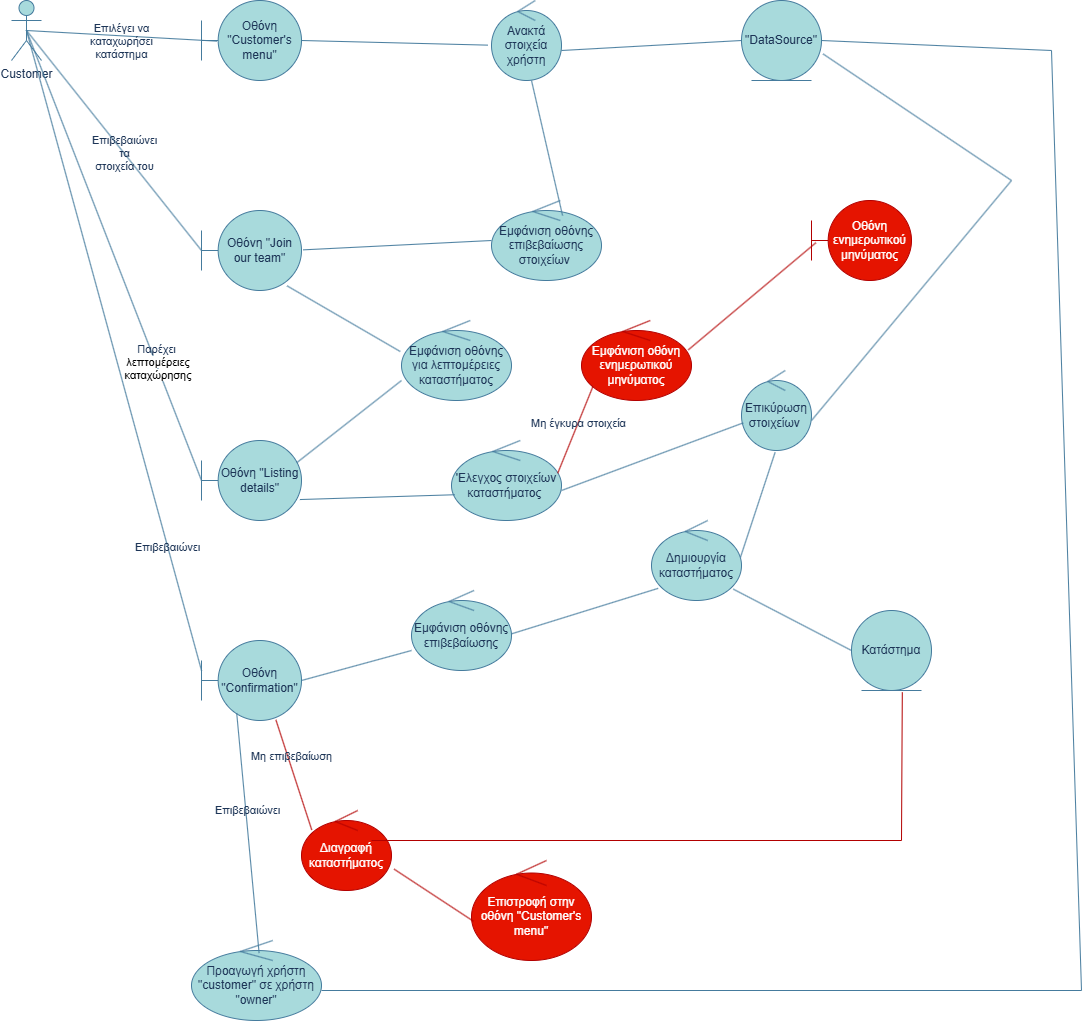

The diagram above was exported from draw.io. Its source (the exported page's mxGraphModel, read from the mxfile embedded in the PNG):
<mxGraphModel dx="1042" dy="570" grid="1" gridSize="10" guides="1" tooltips="1" connect="1" arrows="1" fold="1" page="1" pageScale="1" pageWidth="827" pageHeight="1169" math="0" shadow="0">
  <root>
    <mxCell id="0" />
    <mxCell id="1" parent="0" />
    <mxCell id="YIgPKLVlJa9IZ0NY6hFK-1" value="Customer&lt;div&gt;&lt;br&gt;&lt;/div&gt;" style="shape=umlActor;verticalLabelPosition=bottom;verticalAlign=top;html=1;labelBackgroundColor=none;fillColor=#A8DADC;strokeColor=#457B9D;fontColor=#1D3557;" parent="1" vertex="1">
      <mxGeometry x="60" y="50" width="30" height="60" as="geometry" />
    </mxCell>
    <mxCell id="YIgPKLVlJa9IZ0NY6hFK-2" value="Οθόνη &quot;Customer's menu&quot;" style="shape=umlBoundary;whiteSpace=wrap;html=1;labelBackgroundColor=none;fillColor=#A8DADC;strokeColor=#457B9D;fontColor=#1D3557;" parent="1" vertex="1">
      <mxGeometry x="250" y="50" width="100" height="80" as="geometry" />
    </mxCell>
    <mxCell id="YIgPKLVlJa9IZ0NY6hFK-3" value="Οθόνη &quot;Join our team&quot;" style="shape=umlBoundary;whiteSpace=wrap;html=1;labelBackgroundColor=none;fillColor=#A8DADC;strokeColor=#457B9D;fontColor=#1D3557;" parent="1" vertex="1">
      <mxGeometry x="250" y="260" width="100" height="80" as="geometry" />
    </mxCell>
    <mxCell id="YIgPKLVlJa9IZ0NY6hFK-4" value="Οθόνη &quot;Listing details&quot;" style="shape=umlBoundary;whiteSpace=wrap;html=1;labelBackgroundColor=none;fillColor=#A8DADC;strokeColor=#457B9D;fontColor=#1D3557;" parent="1" vertex="1">
      <mxGeometry x="250" y="490" width="100" height="80" as="geometry" />
    </mxCell>
    <mxCell id="YIgPKLVlJa9IZ0NY6hFK-5" value="Οθόνη &quot;Confirmation&quot;" style="shape=umlBoundary;whiteSpace=wrap;html=1;labelBackgroundColor=none;fillColor=#A8DADC;strokeColor=#457B9D;fontColor=#1D3557;" parent="1" vertex="1">
      <mxGeometry x="250" y="690" width="100" height="80" as="geometry" />
    </mxCell>
    <mxCell id="YIgPKLVlJa9IZ0NY6hFK-6" value="" style="endArrow=none;html=1;rounded=0;entryX=0.152;entryY=0.508;entryDx=0;entryDy=0;entryPerimeter=0;exitX=0.5;exitY=0.5;exitDx=0;exitDy=0;exitPerimeter=0;labelBackgroundColor=none;strokeColor=#457B9D;fontColor=default;" parent="1" source="YIgPKLVlJa9IZ0NY6hFK-1" target="YIgPKLVlJa9IZ0NY6hFK-2" edge="1">
      <mxGeometry width="50" height="50" relative="1" as="geometry">
        <mxPoint x="190" y="130" as="sourcePoint" />
        <mxPoint x="240" y="80" as="targetPoint" />
      </mxGeometry>
    </mxCell>
    <mxCell id="YIgPKLVlJa9IZ0NY6hFK-55" value="Επιλέγει να&lt;div&gt;καταχωρήσει&lt;div&gt;κατάστημα&lt;/div&gt;&lt;/div&gt;" style="edgeLabel;html=1;align=center;verticalAlign=middle;resizable=0;points=[];labelBackgroundColor=none;fontColor=#1D3557;" parent="YIgPKLVlJa9IZ0NY6hFK-6" vertex="1" connectable="0">
      <mxGeometry x="0.0233" y="1" relative="1" as="geometry">
        <mxPoint x="-2" y="6" as="offset" />
      </mxGeometry>
    </mxCell>
    <mxCell id="YIgPKLVlJa9IZ0NY6hFK-8" value="Ανακτά στοιχεία χρήστη" style="ellipse;shape=umlControl;whiteSpace=wrap;html=1;labelBackgroundColor=none;fillColor=#A8DADC;strokeColor=#457B9D;fontColor=#1D3557;" parent="1" vertex="1">
      <mxGeometry x="540" y="50" width="70" height="80" as="geometry" />
    </mxCell>
    <mxCell id="YIgPKLVlJa9IZ0NY6hFK-9" value="&quot;DataSource&quot;" style="ellipse;shape=umlEntity;whiteSpace=wrap;html=1;labelBackgroundColor=none;fillColor=#A8DADC;strokeColor=#457B9D;fontColor=#1D3557;" parent="1" vertex="1">
      <mxGeometry x="790" y="50" width="80" height="80" as="geometry" />
    </mxCell>
    <mxCell id="YIgPKLVlJa9IZ0NY6hFK-10" value="Εμφάνιση οθόνης επιβεβαίωσης στοιχείων&amp;nbsp;" style="ellipse;shape=umlControl;whiteSpace=wrap;html=1;labelBackgroundColor=none;fillColor=#A8DADC;strokeColor=#457B9D;fontColor=#1D3557;" parent="1" vertex="1">
      <mxGeometry x="540" y="250" width="110" height="80" as="geometry" />
    </mxCell>
    <mxCell id="YIgPKLVlJa9IZ0NY6hFK-11" value="Εμφάνιση οθόνης για λεπτομέρειες καταστήματος" style="ellipse;shape=umlControl;whiteSpace=wrap;html=1;labelBackgroundColor=none;fillColor=#A8DADC;strokeColor=#457B9D;fontColor=#1D3557;" parent="1" vertex="1">
      <mxGeometry x="450" y="370" width="110" height="80" as="geometry" />
    </mxCell>
    <mxCell id="YIgPKLVlJa9IZ0NY6hFK-12" value="'Ελεγχος στοιχείων καταστήματος&amp;nbsp;" style="ellipse;shape=umlControl;whiteSpace=wrap;html=1;labelBackgroundColor=none;fillColor=#A8DADC;strokeColor=#457B9D;fontColor=#1D3557;" parent="1" vertex="1">
      <mxGeometry x="500" y="490" width="110" height="80" as="geometry" />
    </mxCell>
    <mxCell id="YIgPKLVlJa9IZ0NY6hFK-13" value="Επικύρωση στοιχείων&amp;nbsp;" style="ellipse;shape=umlControl;whiteSpace=wrap;html=1;labelBackgroundColor=none;fillColor=#A8DADC;strokeColor=#457B9D;fontColor=#1D3557;" parent="1" vertex="1">
      <mxGeometry x="790" y="420" width="70" height="80" as="geometry" />
    </mxCell>
    <mxCell id="YIgPKLVlJa9IZ0NY6hFK-14" value="Δημιουργία καταστήματος" style="ellipse;shape=umlControl;whiteSpace=wrap;html=1;labelBackgroundColor=none;fillColor=#A8DADC;strokeColor=#457B9D;fontColor=#1D3557;" parent="1" vertex="1">
      <mxGeometry x="700" y="570" width="90" height="80" as="geometry" />
    </mxCell>
    <mxCell id="YIgPKLVlJa9IZ0NY6hFK-15" value="Κατάστημα" style="ellipse;shape=umlEntity;whiteSpace=wrap;html=1;labelBackgroundColor=none;fillColor=#A8DADC;strokeColor=#457B9D;fontColor=#1D3557;" parent="1" vertex="1">
      <mxGeometry x="900" y="660" width="80" height="80" as="geometry" />
    </mxCell>
    <mxCell id="YIgPKLVlJa9IZ0NY6hFK-16" value="Εμφάνιση οθόνης επιβεβαίωσης" style="ellipse;shape=umlControl;whiteSpace=wrap;html=1;labelBackgroundColor=none;fillColor=#A8DADC;strokeColor=#457B9D;fontColor=#1D3557;" parent="1" vertex="1">
      <mxGeometry x="460" y="640" width="100" height="80" as="geometry" />
    </mxCell>
    <mxCell id="YIgPKLVlJa9IZ0NY6hFK-17" value="Προαγωγή χρήστη &quot;customer&quot; σε χρήστη &quot;owner&quot;" style="ellipse;shape=umlControl;whiteSpace=wrap;html=1;labelBackgroundColor=none;fillColor=#A8DADC;strokeColor=#457B9D;fontColor=#1D3557;" parent="1" vertex="1">
      <mxGeometry x="240" y="990" width="130" height="80" as="geometry" />
    </mxCell>
    <mxCell id="YIgPKLVlJa9IZ0NY6hFK-18" value="Διαγραφή καταστήματος" style="ellipse;shape=umlControl;whiteSpace=wrap;html=1;fillColor=#e51400;fontColor=#ffffff;strokeColor=#B20000;labelBackgroundColor=none;" parent="1" vertex="1">
      <mxGeometry x="350" y="860" width="90" height="80" as="geometry" />
    </mxCell>
    <mxCell id="YIgPKLVlJa9IZ0NY6hFK-19" value="Επιστροφή στην οθόνη &quot;Customer's menu&quot;" style="ellipse;shape=umlControl;whiteSpace=wrap;html=1;fillColor=#e51400;fontColor=#ffffff;strokeColor=#B20000;labelBackgroundColor=none;" parent="1" vertex="1">
      <mxGeometry x="520" y="910" width="120" height="100" as="geometry" />
    </mxCell>
    <mxCell id="YIgPKLVlJa9IZ0NY6hFK-20" value="Εμφάνιση οθόνη ενημερωτικού μηνύματος" style="ellipse;shape=umlControl;whiteSpace=wrap;html=1;fillColor=#e51400;fontColor=#ffffff;strokeColor=#B20000;labelBackgroundColor=none;" parent="1" vertex="1">
      <mxGeometry x="630" y="370" width="110" height="80" as="geometry" />
    </mxCell>
    <mxCell id="YIgPKLVlJa9IZ0NY6hFK-21" value="Οθόνη ενημερωτικού μηνύματος" style="shape=umlBoundary;whiteSpace=wrap;html=1;fillColor=#e51400;fontColor=#ffffff;strokeColor=#B20000;labelBackgroundColor=none;" parent="1" vertex="1">
      <mxGeometry x="860" y="250" width="100" height="80" as="geometry" />
    </mxCell>
    <mxCell id="YIgPKLVlJa9IZ0NY6hFK-22" value="" style="endArrow=none;html=1;rounded=0;entryX=-0.051;entryY=0.558;entryDx=0;entryDy=0;entryPerimeter=0;labelBackgroundColor=none;strokeColor=#457B9D;fontColor=default;" parent="1" target="YIgPKLVlJa9IZ0NY6hFK-8" edge="1">
      <mxGeometry width="50" height="50" relative="1" as="geometry">
        <mxPoint x="350" y="90" as="sourcePoint" />
        <mxPoint x="400" y="40" as="targetPoint" />
      </mxGeometry>
    </mxCell>
    <mxCell id="YIgPKLVlJa9IZ0NY6hFK-23" value="" style="endArrow=none;html=1;rounded=0;entryX=0;entryY=0.5;entryDx=0;entryDy=0;labelBackgroundColor=none;strokeColor=#457B9D;fontColor=default;" parent="1" target="YIgPKLVlJa9IZ0NY6hFK-9" edge="1">
      <mxGeometry width="50" height="50" relative="1" as="geometry">
        <mxPoint x="610" y="100" as="sourcePoint" />
        <mxPoint x="660" y="50" as="targetPoint" />
      </mxGeometry>
    </mxCell>
    <mxCell id="YIgPKLVlJa9IZ0NY6hFK-24" value="" style="endArrow=none;html=1;rounded=0;exitX=0.646;exitY=0.188;exitDx=0;exitDy=0;exitPerimeter=0;labelBackgroundColor=none;strokeColor=#457B9D;fontColor=default;" parent="1" source="YIgPKLVlJa9IZ0NY6hFK-10" edge="1">
      <mxGeometry width="50" height="50" relative="1" as="geometry">
        <mxPoint x="530" y="180" as="sourcePoint" />
        <mxPoint x="580" y="130" as="targetPoint" />
      </mxGeometry>
    </mxCell>
    <mxCell id="YIgPKLVlJa9IZ0NY6hFK-25" value="" style="endArrow=none;html=1;rounded=0;exitX=1.016;exitY=0.492;exitDx=0;exitDy=0;exitPerimeter=0;labelBackgroundColor=none;strokeColor=#457B9D;fontColor=default;" parent="1" source="YIgPKLVlJa9IZ0NY6hFK-3" edge="1">
      <mxGeometry width="50" height="50" relative="1" as="geometry">
        <mxPoint x="490" y="340" as="sourcePoint" />
        <mxPoint x="540" y="290" as="targetPoint" />
      </mxGeometry>
    </mxCell>
    <mxCell id="YIgPKLVlJa9IZ0NY6hFK-26" value="" style="endArrow=none;html=1;rounded=0;entryX=0.856;entryY=0.942;entryDx=0;entryDy=0;entryPerimeter=0;exitX=-0.011;exitY=0.388;exitDx=0;exitDy=0;exitPerimeter=0;labelBackgroundColor=none;strokeColor=#457B9D;fontColor=default;" parent="1" source="YIgPKLVlJa9IZ0NY6hFK-11" target="YIgPKLVlJa9IZ0NY6hFK-3" edge="1">
      <mxGeometry width="50" height="50" relative="1" as="geometry">
        <mxPoint x="310" y="380" as="sourcePoint" />
        <mxPoint x="360" y="330" as="targetPoint" />
      </mxGeometry>
    </mxCell>
    <mxCell id="YIgPKLVlJa9IZ0NY6hFK-27" value="" style="endArrow=none;html=1;rounded=0;exitX=0.952;exitY=0.278;exitDx=0;exitDy=0;exitPerimeter=0;labelBackgroundColor=none;strokeColor=#457B9D;fontColor=default;" parent="1" source="YIgPKLVlJa9IZ0NY6hFK-4" edge="1">
      <mxGeometry width="50" height="50" relative="1" as="geometry">
        <mxPoint x="400" y="480" as="sourcePoint" />
        <mxPoint x="450" y="430" as="targetPoint" />
      </mxGeometry>
    </mxCell>
    <mxCell id="YIgPKLVlJa9IZ0NY6hFK-28" value="" style="endArrow=none;html=1;rounded=0;exitX=0.984;exitY=0.738;exitDx=0;exitDy=0;exitPerimeter=0;entryX=0.029;entryY=0.678;entryDx=0;entryDy=0;entryPerimeter=0;labelBackgroundColor=none;strokeColor=#457B9D;fontColor=default;" parent="1" source="YIgPKLVlJa9IZ0NY6hFK-4" target="YIgPKLVlJa9IZ0NY6hFK-12" edge="1">
      <mxGeometry width="50" height="50" relative="1" as="geometry">
        <mxPoint x="370" y="560" as="sourcePoint" />
        <mxPoint x="420" y="510" as="targetPoint" />
      </mxGeometry>
    </mxCell>
    <mxCell id="YIgPKLVlJa9IZ0NY6hFK-29" value="" style="endArrow=none;html=1;rounded=0;labelBackgroundColor=none;strokeColor=#457B9D;fontColor=default;" parent="1" target="YIgPKLVlJa9IZ0NY6hFK-13" edge="1">
      <mxGeometry width="50" height="50" relative="1" as="geometry">
        <mxPoint x="610" y="540" as="sourcePoint" />
        <mxPoint x="660" y="490" as="targetPoint" />
      </mxGeometry>
    </mxCell>
    <mxCell id="YIgPKLVlJa9IZ0NY6hFK-31" value="" style="endArrow=none;html=1;rounded=0;entryX=0.48;entryY=1.023;entryDx=0;entryDy=0;entryPerimeter=0;exitX=0.989;exitY=0.458;exitDx=0;exitDy=0;exitPerimeter=0;labelBackgroundColor=none;strokeColor=#457B9D;fontColor=default;" parent="1" source="YIgPKLVlJa9IZ0NY6hFK-14" target="YIgPKLVlJa9IZ0NY6hFK-13" edge="1">
      <mxGeometry width="50" height="50" relative="1" as="geometry">
        <mxPoint x="760" y="550" as="sourcePoint" />
        <mxPoint x="810" y="500" as="targetPoint" />
      </mxGeometry>
    </mxCell>
    <mxCell id="YIgPKLVlJa9IZ0NY6hFK-32" value="" style="endArrow=none;html=1;rounded=0;exitX=0;exitY=0.5;exitDx=0;exitDy=0;entryX=0.909;entryY=0.858;entryDx=0;entryDy=0;entryPerimeter=0;labelBackgroundColor=none;strokeColor=#457B9D;fontColor=default;" parent="1" source="YIgPKLVlJa9IZ0NY6hFK-15" target="YIgPKLVlJa9IZ0NY6hFK-14" edge="1">
      <mxGeometry width="50" height="50" relative="1" as="geometry">
        <mxPoint x="720" y="680" as="sourcePoint" />
        <mxPoint x="770" y="630" as="targetPoint" />
      </mxGeometry>
    </mxCell>
    <mxCell id="YIgPKLVlJa9IZ0NY6hFK-33" value="" style="endArrow=none;html=1;rounded=0;entryX=0.074;entryY=0.848;entryDx=0;entryDy=0;entryPerimeter=0;exitX=1;exitY=0.542;exitDx=0;exitDy=0;exitPerimeter=0;labelBackgroundColor=none;strokeColor=#457B9D;fontColor=default;" parent="1" source="YIgPKLVlJa9IZ0NY6hFK-16" target="YIgPKLVlJa9IZ0NY6hFK-14" edge="1">
      <mxGeometry width="50" height="50" relative="1" as="geometry">
        <mxPoint x="650" y="680" as="sourcePoint" />
        <mxPoint x="700" y="630" as="targetPoint" />
      </mxGeometry>
    </mxCell>
    <mxCell id="YIgPKLVlJa9IZ0NY6hFK-34" value="" style="endArrow=none;html=1;rounded=0;exitX=1;exitY=0.5;exitDx=0;exitDy=0;exitPerimeter=0;labelBackgroundColor=none;strokeColor=#457B9D;fontColor=default;" parent="1" source="YIgPKLVlJa9IZ0NY6hFK-5" edge="1">
      <mxGeometry width="50" height="50" relative="1" as="geometry">
        <mxPoint x="410" y="750" as="sourcePoint" />
        <mxPoint x="460" y="700" as="targetPoint" />
      </mxGeometry>
    </mxCell>
    <mxCell id="YIgPKLVlJa9IZ0NY6hFK-35" value="" style="endArrow=none;html=1;rounded=0;entryX=0.52;entryY=0.157;entryDx=0;entryDy=0;entryPerimeter=0;exitX=0.352;exitY=0.907;exitDx=0;exitDy=0;exitPerimeter=0;labelBackgroundColor=none;strokeColor=#457B9D;fontColor=default;" parent="1" source="YIgPKLVlJa9IZ0NY6hFK-5" target="YIgPKLVlJa9IZ0NY6hFK-17" edge="1">
      <mxGeometry width="50" height="50" relative="1" as="geometry">
        <mxPoint x="320" y="800" as="sourcePoint" />
        <mxPoint x="370" y="750" as="targetPoint" />
      </mxGeometry>
    </mxCell>
    <mxCell id="YIgPKLVlJa9IZ0NY6hFK-56" value="Επιβεβαιώνει" style="edgeLabel;html=1;align=center;verticalAlign=middle;resizable=0;points=[];labelBackgroundColor=none;fontColor=#1D3557;" parent="YIgPKLVlJa9IZ0NY6hFK-35" vertex="1" connectable="0">
      <mxGeometry x="-0.1959" y="1" relative="1" as="geometry">
        <mxPoint as="offset" />
      </mxGeometry>
    </mxCell>
    <mxCell id="YIgPKLVlJa9IZ0NY6hFK-36" value="" style="endArrow=none;html=1;rounded=0;entryX=0.744;entryY=0.992;entryDx=0;entryDy=0;entryPerimeter=0;exitX=0.114;exitY=0.243;exitDx=0;exitDy=0;exitPerimeter=0;fillColor=#e51400;strokeColor=#B20000;labelBackgroundColor=none;fontColor=default;" parent="1" source="YIgPKLVlJa9IZ0NY6hFK-18" target="YIgPKLVlJa9IZ0NY6hFK-5" edge="1">
      <mxGeometry width="50" height="50" relative="1" as="geometry">
        <mxPoint x="310" y="830" as="sourcePoint" />
        <mxPoint x="360" y="780" as="targetPoint" />
      </mxGeometry>
    </mxCell>
    <mxCell id="YIgPKLVlJa9IZ0NY6hFK-57" value="Μη επιβεβαίωση" style="edgeLabel;html=1;align=center;verticalAlign=middle;resizable=0;points=[];labelBackgroundColor=none;fontColor=#1D3557;" parent="YIgPKLVlJa9IZ0NY6hFK-36" vertex="1" connectable="0">
      <mxGeometry x="0.3375" y="-3" relative="1" as="geometry">
        <mxPoint as="offset" />
      </mxGeometry>
    </mxCell>
    <mxCell id="YIgPKLVlJa9IZ0NY6hFK-37" value="" style="endArrow=none;html=1;rounded=0;exitX=1.029;exitY=0.733;exitDx=0;exitDy=0;exitPerimeter=0;entryX=0.017;entryY=0.608;entryDx=0;entryDy=0;entryPerimeter=0;fillColor=#e51400;strokeColor=#B20000;labelBackgroundColor=none;fontColor=default;" parent="1" source="YIgPKLVlJa9IZ0NY6hFK-18" target="YIgPKLVlJa9IZ0NY6hFK-19" edge="1">
      <mxGeometry width="50" height="50" relative="1" as="geometry">
        <mxPoint x="430" y="920" as="sourcePoint" />
        <mxPoint x="480" y="870" as="targetPoint" />
      </mxGeometry>
    </mxCell>
    <mxCell id="YIgPKLVlJa9IZ0NY6hFK-39" value="" style="endArrow=none;html=1;rounded=0;entryX=0.044;entryY=0.528;entryDx=0;entryDy=0;entryPerimeter=0;exitX=0.971;exitY=0.367;exitDx=0;exitDy=0;exitPerimeter=0;fillColor=#e51400;strokeColor=#B20000;labelBackgroundColor=none;fontColor=default;" parent="1" source="YIgPKLVlJa9IZ0NY6hFK-20" target="YIgPKLVlJa9IZ0NY6hFK-21" edge="1">
      <mxGeometry width="50" height="50" relative="1" as="geometry">
        <mxPoint x="700" y="380" as="sourcePoint" />
        <mxPoint x="750" y="330" as="targetPoint" />
      </mxGeometry>
    </mxCell>
    <mxCell id="YIgPKLVlJa9IZ0NY6hFK-40" value="" style="endArrow=none;html=1;rounded=0;entryX=0.103;entryY=0.828;entryDx=0;entryDy=0;entryPerimeter=0;exitX=0.966;exitY=0.408;exitDx=0;exitDy=0;exitPerimeter=0;fillColor=#e51400;strokeColor=#B20000;labelBackgroundColor=none;fontColor=default;" parent="1" source="YIgPKLVlJa9IZ0NY6hFK-12" target="YIgPKLVlJa9IZ0NY6hFK-20" edge="1">
      <mxGeometry width="50" height="50" relative="1" as="geometry">
        <mxPoint x="590" y="510" as="sourcePoint" />
        <mxPoint x="640" y="460" as="targetPoint" />
      </mxGeometry>
    </mxCell>
    <mxCell id="YIgPKLVlJa9IZ0NY6hFK-49" value="Μη έγκυρα στοιχεία" style="edgeLabel;html=1;align=center;verticalAlign=middle;resizable=0;points=[];labelBackgroundColor=none;fontColor=#1D3557;" parent="YIgPKLVlJa9IZ0NY6hFK-40" vertex="1" connectable="0">
      <mxGeometry x="0.1476" relative="1" as="geometry">
        <mxPoint as="offset" />
      </mxGeometry>
    </mxCell>
    <mxCell id="YIgPKLVlJa9IZ0NY6hFK-41" value="" style="endArrow=none;html=1;rounded=0;fillColor=#e51400;strokeColor=#B20000;labelBackgroundColor=none;fontColor=default;" parent="1" edge="1">
      <mxGeometry width="50" height="50" relative="1" as="geometry">
        <mxPoint x="420" y="890" as="sourcePoint" />
        <mxPoint x="950" y="890" as="targetPoint" />
      </mxGeometry>
    </mxCell>
    <mxCell id="YIgPKLVlJa9IZ0NY6hFK-42" value="" style="endArrow=none;html=1;rounded=0;entryX=0.635;entryY=1.023;entryDx=0;entryDy=0;entryPerimeter=0;fillColor=#e51400;strokeColor=#B20000;labelBackgroundColor=none;fontColor=default;" parent="1" target="YIgPKLVlJa9IZ0NY6hFK-15" edge="1">
      <mxGeometry width="50" height="50" relative="1" as="geometry">
        <mxPoint x="950" y="890" as="sourcePoint" />
        <mxPoint x="1000" y="840" as="targetPoint" />
      </mxGeometry>
    </mxCell>
    <mxCell id="YIgPKLVlJa9IZ0NY6hFK-43" value="" style="endArrow=none;html=1;rounded=0;exitX=0.5;exitY=0.5;exitDx=0;exitDy=0;exitPerimeter=0;labelBackgroundColor=none;strokeColor=#457B9D;fontColor=default;" parent="1" source="YIgPKLVlJa9IZ0NY6hFK-1" edge="1">
      <mxGeometry width="50" height="50" relative="1" as="geometry">
        <mxPoint x="200" y="350" as="sourcePoint" />
        <mxPoint x="250" y="300" as="targetPoint" />
      </mxGeometry>
    </mxCell>
    <mxCell id="YIgPKLVlJa9IZ0NY6hFK-46" value="Επιβεβαιώνει&lt;div&gt;τα&lt;/div&gt;&lt;div&gt;στοιχεία του&lt;/div&gt;" style="edgeLabel;html=1;align=center;verticalAlign=middle;resizable=0;points=[];labelBackgroundColor=none;fontColor=#1D3557;" parent="YIgPKLVlJa9IZ0NY6hFK-43" vertex="1" connectable="0">
      <mxGeometry x="0.1118" relative="1" as="geometry">
        <mxPoint as="offset" />
      </mxGeometry>
    </mxCell>
    <mxCell id="YIgPKLVlJa9IZ0NY6hFK-44" value="" style="endArrow=none;html=1;rounded=0;exitX=0.5;exitY=0.5;exitDx=0;exitDy=0;exitPerimeter=0;labelBackgroundColor=none;strokeColor=#457B9D;fontColor=default;" parent="1" source="YIgPKLVlJa9IZ0NY6hFK-1" edge="1">
      <mxGeometry width="50" height="50" relative="1" as="geometry">
        <mxPoint x="200" y="580" as="sourcePoint" />
        <mxPoint x="250" y="530" as="targetPoint" />
      </mxGeometry>
    </mxCell>
    <mxCell id="YIgPKLVlJa9IZ0NY6hFK-47" value="Παρέχει&lt;div&gt;&lt;span style=&quot;background-color: light-dark(#ffffff, var(--ge-dark-color, #121212)); color: light-dark(rgb(0, 0, 0), rgb(255, 255, 255));&quot;&gt;&amp;nbsp;λεπτομέρειες&lt;/span&gt;&lt;/div&gt;&lt;div&gt;&lt;span style=&quot;background-color: light-dark(#ffffff, var(--ge-dark-color, #121212)); color: light-dark(rgb(0, 0, 0), rgb(255, 255, 255));&quot;&gt;&amp;nbsp;καταχώρησης&lt;/span&gt;&lt;/div&gt;" style="edgeLabel;html=1;align=center;verticalAlign=middle;resizable=0;points=[];labelBackgroundColor=none;fontColor=#1D3557;" parent="YIgPKLVlJa9IZ0NY6hFK-44" vertex="1" connectable="0">
      <mxGeometry x="0.4744" y="1" relative="1" as="geometry">
        <mxPoint as="offset" />
      </mxGeometry>
    </mxCell>
    <mxCell id="YIgPKLVlJa9IZ0NY6hFK-45" value="" style="endArrow=none;html=1;rounded=0;exitX=0.5;exitY=0.5;exitDx=0;exitDy=0;exitPerimeter=0;labelBackgroundColor=none;strokeColor=#457B9D;fontColor=default;" parent="1" source="YIgPKLVlJa9IZ0NY6hFK-1" edge="1">
      <mxGeometry width="50" height="50" relative="1" as="geometry">
        <mxPoint x="200" y="770" as="sourcePoint" />
        <mxPoint x="250" y="720" as="targetPoint" />
      </mxGeometry>
    </mxCell>
    <mxCell id="YIgPKLVlJa9IZ0NY6hFK-48" value="Επιβεβαιώνει" style="edgeLabel;html=1;align=center;verticalAlign=middle;resizable=0;points=[];labelBackgroundColor=none;fontColor=#1D3557;" parent="YIgPKLVlJa9IZ0NY6hFK-45" vertex="1" connectable="0">
      <mxGeometry x="0.6125" y="-1" relative="1" as="geometry">
        <mxPoint as="offset" />
      </mxGeometry>
    </mxCell>
    <mxCell id="YIgPKLVlJa9IZ0NY6hFK-50" value="" style="endArrow=none;html=1;rounded=0;labelBackgroundColor=none;strokeColor=#457B9D;fontColor=default;" parent="1" edge="1">
      <mxGeometry width="50" height="50" relative="1" as="geometry">
        <mxPoint x="860" y="470" as="sourcePoint" />
        <mxPoint x="1060" y="230" as="targetPoint" />
      </mxGeometry>
    </mxCell>
    <mxCell id="YIgPKLVlJa9IZ0NY6hFK-51" value="" style="endArrow=none;html=1;rounded=0;exitX=1.02;exitY=0.668;exitDx=0;exitDy=0;exitPerimeter=0;labelBackgroundColor=none;strokeColor=#457B9D;fontColor=default;" parent="1" source="YIgPKLVlJa9IZ0NY6hFK-9" edge="1">
      <mxGeometry width="50" height="50" relative="1" as="geometry">
        <mxPoint x="980" y="250" as="sourcePoint" />
        <mxPoint x="1060" y="230" as="targetPoint" />
      </mxGeometry>
    </mxCell>
    <mxCell id="YIgPKLVlJa9IZ0NY6hFK-52" value="" style="endArrow=none;html=1;rounded=0;labelBackgroundColor=none;strokeColor=#457B9D;fontColor=default;" parent="1" edge="1">
      <mxGeometry width="50" height="50" relative="1" as="geometry">
        <mxPoint x="370" y="1040" as="sourcePoint" />
        <mxPoint x="1130" y="1040" as="targetPoint" />
      </mxGeometry>
    </mxCell>
    <mxCell id="YIgPKLVlJa9IZ0NY6hFK-53" value="" style="endArrow=none;html=1;rounded=0;labelBackgroundColor=none;strokeColor=#457B9D;fontColor=default;" parent="1" edge="1">
      <mxGeometry width="50" height="50" relative="1" as="geometry">
        <mxPoint x="1100" y="100" as="sourcePoint" />
        <mxPoint x="1130" y="1040" as="targetPoint" />
      </mxGeometry>
    </mxCell>
    <mxCell id="YIgPKLVlJa9IZ0NY6hFK-54" value="" style="endArrow=none;html=1;rounded=0;exitX=1;exitY=0.5;exitDx=0;exitDy=0;labelBackgroundColor=none;strokeColor=#457B9D;fontColor=default;" parent="1" source="YIgPKLVlJa9IZ0NY6hFK-9" edge="1">
      <mxGeometry width="50" height="50" relative="1" as="geometry">
        <mxPoint x="1050" y="150" as="sourcePoint" />
        <mxPoint x="1100" y="100" as="targetPoint" />
      </mxGeometry>
    </mxCell>
  </root>
</mxGraphModel>